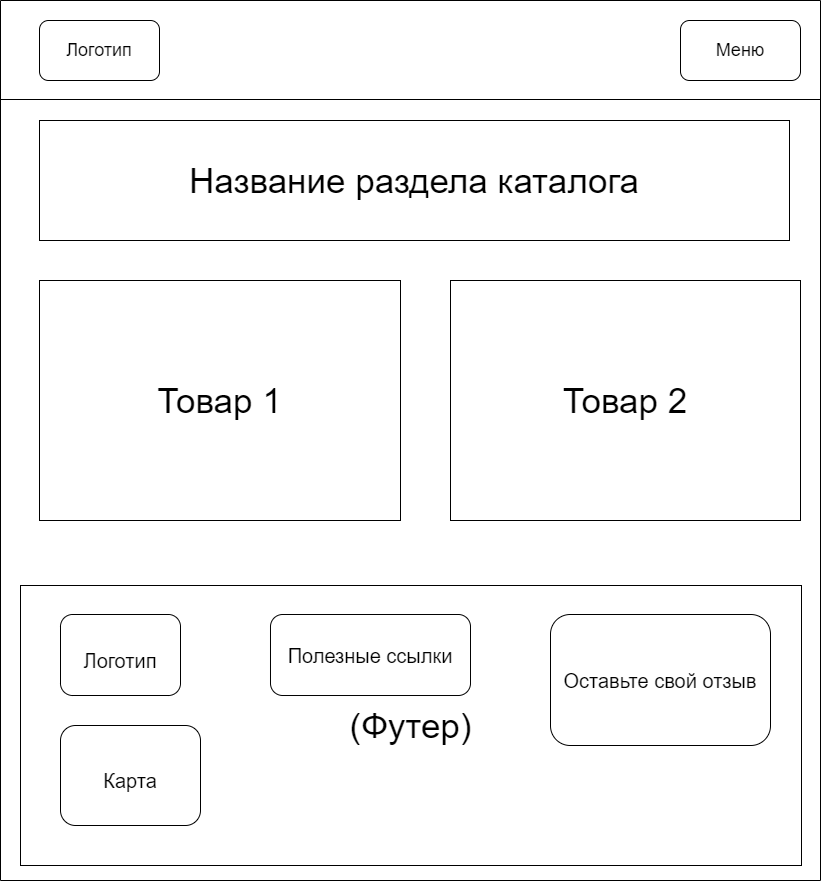

The diagram above was exported from draw.io. Its source (the exported page's mxGraphModel, read from the mxfile embedded in the PNG):
<mxGraphModel dx="1378" dy="805" grid="1" gridSize="10" guides="1" tooltips="1" connect="1" arrows="1" fold="1" page="1" pageScale="1" pageWidth="827" pageHeight="1169" math="0" shadow="0">
  <root>
    <mxCell id="0" />
    <mxCell id="1" parent="0" />
    <mxCell id="iww_--CtwkYcnOP9RPtq-1" value="" style="swimlane;startSize=0;" vertex="1" parent="1">
      <mxGeometry width="820" height="880" as="geometry" />
    </mxCell>
    <mxCell id="iww_--CtwkYcnOP9RPtq-2" value="&lt;font style=&quot;font-size: 35px&quot;&gt;Название раздела каталога&lt;/font&gt;" style="rounded=0;whiteSpace=wrap;html=1;" vertex="1" parent="iww_--CtwkYcnOP9RPtq-1">
      <mxGeometry x="39" y="120" width="750" height="120" as="geometry" />
    </mxCell>
    <mxCell id="iww_--CtwkYcnOP9RPtq-3" value="&lt;font style=&quot;font-size: 18px&quot;&gt;Меню&lt;/font&gt;" style="rounded=1;whiteSpace=wrap;html=1;" vertex="1" parent="iww_--CtwkYcnOP9RPtq-1">
      <mxGeometry x="680" y="20" width="120" height="60" as="geometry" />
    </mxCell>
    <mxCell id="iww_--CtwkYcnOP9RPtq-4" value="&lt;font style=&quot;font-size: 18px&quot;&gt;Логотип&lt;/font&gt;" style="rounded=1;whiteSpace=wrap;html=1;" vertex="1" parent="iww_--CtwkYcnOP9RPtq-1">
      <mxGeometry x="39" y="20" width="120" height="60" as="geometry" />
    </mxCell>
    <mxCell id="iww_--CtwkYcnOP9RPtq-5" value="Товар 1" style="rounded=0;whiteSpace=wrap;html=1;fontSize=35;" vertex="1" parent="iww_--CtwkYcnOP9RPtq-1">
      <mxGeometry x="39" y="280" width="361" height="240" as="geometry" />
    </mxCell>
    <mxCell id="iww_--CtwkYcnOP9RPtq-6" value="Товар 2" style="rounded=0;whiteSpace=wrap;html=1;fontSize=35;" vertex="1" parent="iww_--CtwkYcnOP9RPtq-1">
      <mxGeometry x="450" y="280" width="350" height="240" as="geometry" />
    </mxCell>
    <mxCell id="iww_--CtwkYcnOP9RPtq-10" value="(Футер)" style="rounded=0;whiteSpace=wrap;html=1;fontSize=35;" vertex="1" parent="iww_--CtwkYcnOP9RPtq-1">
      <mxGeometry x="20" y="585" width="781" height="280" as="geometry" />
    </mxCell>
    <mxCell id="iww_--CtwkYcnOP9RPtq-11" value="&lt;font style=&quot;font-size: 20px&quot;&gt;Логотип&lt;/font&gt;" style="rounded=1;whiteSpace=wrap;html=1;fontSize=35;" vertex="1" parent="iww_--CtwkYcnOP9RPtq-1">
      <mxGeometry x="60" y="614" width="120" height="81" as="geometry" />
    </mxCell>
    <mxCell id="iww_--CtwkYcnOP9RPtq-12" value="&lt;font style=&quot;font-size: 20px&quot;&gt;Карта&lt;/font&gt;" style="rounded=1;whiteSpace=wrap;html=1;fontSize=35;" vertex="1" parent="iww_--CtwkYcnOP9RPtq-1">
      <mxGeometry x="60" y="725" width="140" height="100" as="geometry" />
    </mxCell>
    <mxCell id="iww_--CtwkYcnOP9RPtq-13" value="Полезные ссылки" style="rounded=1;whiteSpace=wrap;html=1;fontSize=20;" vertex="1" parent="iww_--CtwkYcnOP9RPtq-1">
      <mxGeometry x="270" y="614" width="200" height="81" as="geometry" />
    </mxCell>
    <mxCell id="iww_--CtwkYcnOP9RPtq-14" value="Оставьте свой отзыв" style="rounded=1;whiteSpace=wrap;html=1;fontSize=20;" vertex="1" parent="iww_--CtwkYcnOP9RPtq-1">
      <mxGeometry x="550" y="614" width="220" height="131" as="geometry" />
    </mxCell>
    <mxCell id="iww_--CtwkYcnOP9RPtq-15" value="" style="endArrow=none;html=1;rounded=0;fontSize=20;" edge="1" parent="1">
      <mxGeometry width="50" height="50" relative="1" as="geometry">
        <mxPoint y="99" as="sourcePoint" />
        <mxPoint x="820" y="99" as="targetPoint" />
      </mxGeometry>
    </mxCell>
  </root>
</mxGraphModel>